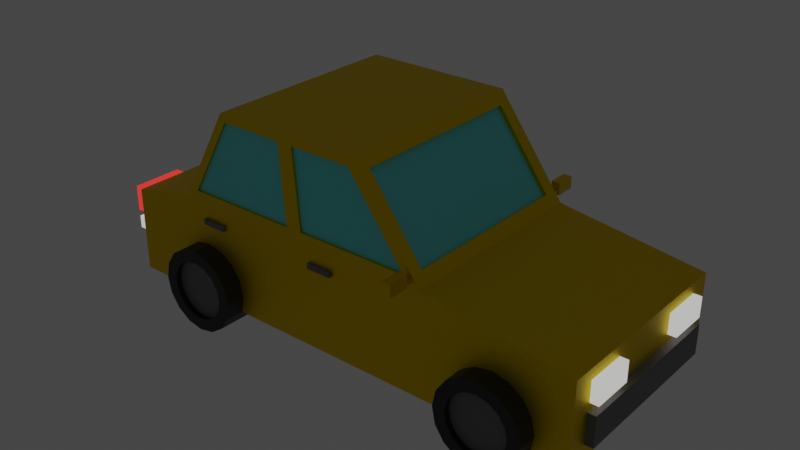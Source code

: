 # Source: car.blend  (saved by Blender 3.3.6; exported with 4.5.12 LTS)
import bpy
from mathutils import Matrix  # noqa: F401  (used for matrix-valued properties, if any)

bpy.ops.wm.read_factory_settings(use_empty=True)
scene = bpy.context.scene
scene.name = 'Scene'

# ---- collections
col_collection = bpy.data.collections.new('Collection'); scene.collection.children.link(col_collection)

# ---- materials (node trees are filled in below, after node groups)
mat_red_paint = bpy.data.materials.new('Red Paint')
mat_red_paint.alpha_threshold = 0.0
mat_red_paint.use_transparent_shadow = False
mat_red_paint.roughness = 0.5
mat_red_paint.line_color = (0.0, 0.0, 0.0, 1.0)
mat_front_lights = bpy.data.materials.new('Front Lights')
mat_front_lights.use_transparent_shadow = False
mat_red_lights = bpy.data.materials.new('Red Lights')
mat_red_lights.use_transparent_shadow = False
mat_windows = bpy.data.materials.new('Windows')
mat_windows.use_transparent_shadow = False
mat_metal = bpy.data.materials.new('Metal')
mat_metal.use_transparent_shadow = False
mat_wheel = bpy.data.materials.new('Wheel')
mat_wheel.use_transparent_shadow = False

# ---- material node trees
mat_red_paint.use_nodes = True; mat_red_paint.node_tree.nodes.clear()
_N = mat_red_paint.node_tree.nodes; _L = mat_red_paint.node_tree.links
n0 = _N.new('ShaderNodeOutputMaterial'); n0.name = 'Material Output'; n0.location = (300, 300)
n1 = _N.new('ShaderNodeBsdfPrincipled'); n1.name = 'Principled BSDF'; n1.location = (10, 300)
n1.distribution = 'GGX'
n1.subsurface_method = 'RANDOM_WALK_SKIN'
n1.inputs[1].default_value = 1.0
n1.inputs[3].default_value = 1.45
n1.inputs[20].default_value = 1.0
n1.inputs[27].default_value = (0.0, 0.0, 0.0, 1.0)
n1.inputs[28].default_value = 1.0
n2 = _N.new('ShaderNodeValToRGB'); n2.name = 'ColorRamp'; n2.location = (-358, 154)
while len(n2.color_ramp.elements) > 1: n2.color_ramp.elements.remove(n2.color_ramp.elements[-1])
n2.color_ramp.elements[0].position = 0.0; n2.color_ramp.elements[0].color = (1.0, 0.7038, 0.0, 1.0)
_e = n2.color_ramp.elements.new(1.0); _e.color = (1.0, 0.671, 0.0, 1.0)
n3 = _N.new('ShaderNodeLayerWeight'); n3.name = 'Layer Weight'; n3.location = (-639, 81)
n4 = _N.new('ShaderNodeValToRGB'); n4.name = 'ColorRamp.001'; n4.location = (-392, -130)
while len(n4.color_ramp.elements) > 1: n4.color_ramp.elements.remove(n4.color_ramp.elements[-1])
n4.color_ramp.elements[0].position = 0.0; n4.color_ramp.elements[0].color = (0.1367, 0.1367, 0.1367, 1.0)
_e = n4.color_ramp.elements.new(1.0); _e.color = (1.0, 1.0, 1.0, 1.0)
_L.new(n1.outputs[0], n0.inputs[0])
_L.new(n2.outputs[0], n1.inputs[0])
_L.new(n3.outputs[1], n2.inputs[0])
_L.new(n4.outputs[0], n1.inputs[2])
n0.is_active_output = True
mat_front_lights.use_nodes = True; mat_front_lights.node_tree.nodes.clear()
_N = mat_front_lights.node_tree.nodes; _L = mat_front_lights.node_tree.links
n0 = _N.new('ShaderNodeBsdfPrincipled'); n0.name = 'Principled BSDF'; n0.location = (10, 300)
n0.distribution = 'GGX'
n0.subsurface_method = 'RANDOM_WALK_SKIN'
n0.inputs[0].default_value = (0.9949, 1.0, 0.8297, 1.0)
n0.inputs[3].default_value = 1.45
n0.inputs[27].default_value = (0.5161, 0.5161, 0.5161, 1.0)
n0.inputs[28].default_value = 1.1
n1 = _N.new('ShaderNodeOutputMaterial'); n1.name = 'Material Output'; n1.location = (300, 300)
_L.new(n0.outputs[0], n1.inputs[0])
n1.is_active_output = True
mat_red_lights.use_nodes = True; mat_red_lights.node_tree.nodes.clear()
_N = mat_red_lights.node_tree.nodes; _L = mat_red_lights.node_tree.links
n0 = _N.new('ShaderNodeBsdfPrincipled'); n0.name = 'Principled BSDF'; n0.location = (10, 300)
n0.distribution = 'GGX'
n0.subsurface_method = 'RANDOM_WALK_SKIN'
n0.inputs[0].default_value = (0.8, 0.005787, 0.0, 1.0)
n0.inputs[3].default_value = 1.45
n0.inputs[27].default_value = (0.5306, 0.01803, 0.01458, 1.0)
n0.inputs[28].default_value = 2.0
n1 = _N.new('ShaderNodeOutputMaterial'); n1.name = 'Material Output'; n1.location = (300, 300)
_L.new(n0.outputs[0], n1.inputs[0])
n1.is_active_output = True
mat_windows.use_nodes = True; mat_windows.node_tree.nodes.clear()
_N = mat_windows.node_tree.nodes; _L = mat_windows.node_tree.links
n0 = _N.new('ShaderNodeBsdfPrincipled'); n0.name = 'Principled BSDF'; n0.location = (10, 300)
n0.distribution = 'GGX'
n0.subsurface_method = 'RANDOM_WALK_SKIN'
n0.inputs[0].default_value = (0.1522, 0.7908, 0.8, 1.0)
n0.inputs[3].default_value = 1.45
n0.inputs[27].default_value = (0.0, 0.0, 0.0, 1.0)
n0.inputs[28].default_value = 1.0
n1 = _N.new('ShaderNodeOutputMaterial'); n1.name = 'Material Output'; n1.location = (300, 300)
_L.new(n0.outputs[0], n1.inputs[0])
n1.is_active_output = True
mat_metal.use_nodes = True; mat_metal.node_tree.nodes.clear()
_N = mat_metal.node_tree.nodes; _L = mat_metal.node_tree.links
n0 = _N.new('ShaderNodeBsdfPrincipled'); n0.name = 'Principled BSDF'; n0.location = (10, 300)
n0.distribution = 'GGX'
n0.subsurface_method = 'RANDOM_WALK_SKIN'
n0.inputs[0].default_value = (0.1573, 0.1573, 0.1573, 1.0)
n0.inputs[3].default_value = 1.45
n0.inputs[27].default_value = (0.0, 0.0, 0.0, 1.0)
n0.inputs[28].default_value = 1.0
n1 = _N.new('ShaderNodeOutputMaterial'); n1.name = 'Material Output'; n1.location = (300, 300)
_L.new(n0.outputs[0], n1.inputs[0])
n1.is_active_output = True
mat_wheel.use_nodes = True; mat_wheel.node_tree.nodes.clear()
_N = mat_wheel.node_tree.nodes; _L = mat_wheel.node_tree.links
n0 = _N.new('ShaderNodeBsdfPrincipled'); n0.name = 'Principled BSDF'; n0.location = (10, 300)
n0.distribution = 'GGX'
n0.subsurface_method = 'RANDOM_WALK_SKIN'
n0.inputs[0].default_value = (0.01204, 0.01204, 0.01204, 1.0)
n0.inputs[3].default_value = 1.45
n0.inputs[27].default_value = (0.0, 0.0, 0.0, 1.0)
n0.inputs[28].default_value = 1.0
n1 = _N.new('ShaderNodeOutputMaterial'); n1.name = 'Material Output'; n1.location = (300, 300)
_L.new(n0.outputs[0], n1.inputs[0])
n1.is_active_output = True

# ---- world
world_world = bpy.data.worlds.new('World'); scene.world = world_world
world_world.use_nodes = True; world_world.node_tree.nodes.clear()
_N = world_world.node_tree.nodes; _L = world_world.node_tree.links
n0 = _N.new('ShaderNodeOutputWorld'); n0.name = 'World Output'; n0.location = (300, 300)
n1 = _N.new('ShaderNodeBackground'); n1.name = 'Background'; n1.location = (10, 300)
n1.inputs[0].default_value = (0.05088, 0.05088, 0.05088, 1.0)
_L.new(n1.outputs[0], n0.inputs[0])
n0.is_active_output = True
world_world.color = (0.05088, 0.05088, 0.05088)
world_world.use_sun_shadow = False
world_world.sun_shadow_jitter_overblur = 0.0

# ---- meshes
me_cube = bpy.data.meshes.new('Cube')
me_cube.from_pydata([(1.675, 1.0, 0.0), (1.519, -1.0, 1.079), (1.675, -1.0, 0.0), (-0.9435, 0.8859, 1.099), (-1.0, 1.0, 0.0), (-0.9435, -0.8859, 1.099), (-1.0, -1.0, 0.0), (3.098, 1.0, 0.8051), (3.098, 1.0, 0.0), (3.098, -1.0, 0.8051), (3.098, -1.0, 0.0), (0.9602, -1.0, 1.836), (-0.535, -0.8859, 1.816), (0.956, 1.0, 1.828), (-0.535, 0.8859, 1.816), (-1.701, 1.0, 0.0), (-1.701, -1.0, 0.0), (-1.701, -1.0, 0.8389), (-1.701, 1.0, 0.8389), (1.502, 1.0, 1.087), (1.6, 0.8733, 1.102), (1.6, -0.8733, 1.102), (1.075, 0.8733, 1.813), (0.2408, 1.0, 1.089), (0.179, 1.0, 1.826), (1.075, -0.8733, 1.813), (1.571, 0.8733, 1.081), (1.571, -0.8733, 1.081), (1.047, -0.8733, 1.792), (1.047, 0.8733, 1.792), (3.098, 0.3984, 0.5), (3.098, 0.3984, 0.7), (3.098, 0.7984, 0.5), (3.098, 0.7984, 0.7), (3.178, 0.3984, 0.5), (3.178, 0.3984, 0.7), (3.178, 0.7984, 0.5), (3.178, 0.7984, 0.7), (3.098, -0.7896, 0.5), (3.098, -0.7896, 0.7), (3.098, -0.3896, 0.5), (3.098, -0.3896, 0.7), (3.178, -0.7896, 0.5), (3.178, -0.7896, 0.7), (3.178, -0.3896, 0.5), (3.178, -0.3896, 0.7), (-0.8673, -1.0, 1.077), (-0.847, 1.0, 1.089), (-0.4336, -1.0, 1.838), (-0.4268, 1.0, 1.826), (-0.9108, -0.8859, 1.08), (-0.9108, 0.8859, 1.08), (-0.5022, -0.8859, 1.797), (-0.5022, 0.8859, 1.797), (0.3466, -1.0, 1.836), (0.4101, -1.0, 1.079), (1.675, -1.0, 1.0), (1.0, -1.0, 1.915), (0.1899, -1.0, 1.838), (0.2537, -1.0, 1.077), (0.3375, -1.0, 1.0), (-1.0, -1.0, 1.0), (0.2608, -1.0, 1.915), (-0.4784, -1.0, 1.915), (1.519, -0.9759, 1.079), (0.9602, -0.9759, 1.836), (0.3466, -0.9759, 1.836), (0.4101, -0.9759, 1.079), (0.2537, -0.9759, 1.077), (-0.8673, -0.9759, 1.077), (0.1899, -0.9759, 1.838), (-0.4336, -0.9759, 1.838), (-1.0, 1.0, 1.0), (-0.4784, 1.0, 1.915), (0.4177, 1.0, 1.087), (0.3556, 1.0, 1.828), (0.2608, 1.0, 1.915), (1.0, 1.0, 1.915), (0.3375, 1.0, 1.0), (1.675, 1.0, 1.0), (-0.847, 0.9768, 1.089), (-0.4268, 0.9768, 1.826), (0.2408, 0.9768, 1.089), (0.179, 0.9768, 1.826), (0.3556, 0.9768, 1.828), (0.956, 0.9768, 1.828), (0.4177, 0.9768, 1.087), (1.502, 0.9768, 1.087), (1.533, 1.076, 1.035), (1.533, 1.076, 1.073), (1.521, 1.259, 1.04), (1.521, 1.259, 1.126), (1.593, 1.076, 1.035), (1.593, 1.076, 1.073), (1.605, 1.276, 1.023), (1.605, 1.276, 1.143), (1.521, 1.094, 1.04), (1.521, 1.094, 1.126), (1.605, 1.076, 1.143), (1.605, 1.076, 1.023), (1.521, 1.276, 1.023), (1.521, 1.076, 1.023), (1.521, 1.076, 1.143), (1.521, 1.276, 1.143), (1.533, 1.259, 1.04), (1.533, 1.094, 1.04), (1.533, 1.094, 1.126), (1.533, 1.259, 1.126), (1.533, 1.006, 1.035), (1.533, 1.006, 1.073), (1.593, 1.006, 1.073), (1.593, 1.006, 1.035), (1.533, -1.064, 1.035), (1.533, -1.064, 1.073), (1.521, -1.247, 1.04), (1.521, -1.247, 1.126), (1.593, -1.064, 1.035), (1.593, -1.064, 1.073), (1.605, -1.264, 1.023), (1.605, -1.264, 1.143), (1.521, -1.081, 1.04), (1.521, -1.081, 1.126), (1.605, -1.064, 1.143), (1.605, -1.064, 1.023), (1.521, -1.264, 1.023), (1.521, -1.064, 1.023), (1.521, -1.064, 1.143), (1.521, -1.264, 1.143), (1.533, -1.247, 1.04), (1.533, -1.081, 1.04), (1.533, -1.081, 1.126), (1.533, -1.247, 1.126), (1.533, -0.9935, 1.035), (1.533, -0.9935, 1.073), (1.593, -0.9935, 1.073), (1.593, -0.9935, 1.035), (-0.7695, 1.178, 0.453), (-0.7695, 0.7671, 0.5711), (-0.6574, 1.178, 0.4307), (-0.6122, 0.7671, 0.5398), (-0.5624, 1.178, 0.3672), (-0.4789, 0.7671, 0.4507), (-0.4989, 1.178, 0.2721), (-0.3898, 0.7671, 0.3173), (-0.4766, 1.178, 0.16), (-0.3585, 0.7671, 0.16), (-0.4989, 1.178, 0.04795), (-0.3898, 0.7671, 0.002748), (-0.5624, 1.178, -0.04707), (-0.4789, 0.7671, -0.1306), (-0.6574, 1.178, -0.1106), (-0.6122, 0.7671, -0.2197), (-0.7695, 1.178, -0.1329), (-0.7695, 0.7671, -0.251), (-0.8816, 1.178, -0.1106), (-0.9268, 0.7671, -0.2197), (-0.9766, 1.178, -0.04707), (-1.06, 0.7671, -0.1306), (-1.04, 1.178, 0.04795), (-1.149, 0.7671, 0.002748), (-1.062, 1.178, 0.16), (-1.181, 0.7671, 0.16), (-1.04, 1.178, 0.2721), (-1.149, 0.7671, 0.3173), (-0.9766, 1.178, 0.3672), (-1.06, 0.7671, 0.4507), (-0.8816, 1.178, 0.4307), (-0.9268, 0.7671, 0.5398), (-0.7695, 1.178, 0.5711), (-0.6122, 1.178, 0.5398), (-0.4789, 1.178, 0.4507), (-0.3898, 1.178, 0.3173), (-0.3585, 1.178, 0.16), (-0.3898, 1.178, 0.002748), (-0.4789, 1.178, -0.1306), (-0.6122, 1.178, -0.2197), (-0.7695, 1.178, -0.251), (-0.9268, 1.178, -0.2197), (-1.06, 1.178, -0.1306), (-1.149, 1.178, 0.002748), (-1.181, 1.178, 0.16), (-1.149, 1.178, 0.3173), (-1.06, 1.178, 0.4507), (-0.9268, 1.178, 0.5398), (-0.7695, 1.121, 0.453), (-0.6574, 1.121, 0.4307), (-0.5624, 1.121, 0.3672), (-0.4989, 1.121, 0.2721), (-0.4766, 1.121, 0.16), (-0.4989, 1.121, 0.04795), (-0.5624, 1.121, -0.04707), (-0.6574, 1.121, -0.1106), (-0.7695, 1.121, -0.1329), (-0.8816, 1.121, -0.1106), (-0.9766, 1.121, -0.04707), (-1.04, 1.121, 0.04795), (-1.062, 1.121, 0.16), (-1.04, 1.121, 0.2721), (-0.9766, 1.121, 0.3672), (-0.8816, 1.121, 0.4307), (2.371, 1.178, 0.453), (2.371, 0.7671, 0.5711), (2.483, 1.178, 0.4307), (2.528, 0.7671, 0.5398), (2.578, 1.178, 0.3672), (2.661, 0.7671, 0.4507), (2.641, 1.178, 0.2721), (2.751, 0.7671, 0.3173), (2.664, 1.178, 0.16), (2.782, 0.7671, 0.16), (2.641, 1.178, 0.04795), (2.751, 0.7671, 0.002748), (2.578, 1.178, -0.04707), (2.661, 0.7671, -0.1306), (2.483, 1.178, -0.1106), (2.528, 0.7671, -0.2197), (2.371, 1.178, -0.1329), (2.371, 0.7671, -0.251), (2.259, 1.178, -0.1106), (2.214, 0.7671, -0.2197), (2.164, 1.178, -0.04707), (2.08, 0.7671, -0.1306), (2.1, 1.178, 0.04795), (1.991, 0.7671, 0.002748), (2.078, 1.178, 0.16), (1.96, 0.7671, 0.16), (2.1, 1.178, 0.2721), (1.991, 0.7671, 0.3173), (2.164, 1.178, 0.3672), (2.08, 0.7671, 0.4507), (2.259, 1.178, 0.4307), (2.214, 0.7671, 0.5398), (2.371, 1.178, 0.5711), (2.528, 1.178, 0.5398), (2.661, 1.178, 0.4507), (2.751, 1.178, 0.3173), (2.782, 1.178, 0.16), (2.751, 1.178, 0.002748), (2.661, 1.178, -0.1306), (2.528, 1.178, -0.2197), (2.371, 1.178, -0.251), (2.214, 1.178, -0.2197), (2.08, 1.178, -0.1306), (1.991, 1.178, 0.002748), (1.96, 1.178, 0.16), (1.991, 1.178, 0.3173), (2.08, 1.178, 0.4507), (2.214, 1.178, 0.5398), (2.371, 1.121, 0.453), (2.483, 1.121, 0.4307), (2.578, 1.121, 0.3672), (2.641, 1.121, 0.2721), (2.664, 1.121, 0.16), (2.641, 1.121, 0.04795), (2.578, 1.121, -0.04707), (2.483, 1.121, -0.1106), (2.371, 1.121, -0.1329), (2.259, 1.121, -0.1106), (2.164, 1.121, -0.04707), (2.1, 1.121, 0.04795), (2.078, 1.121, 0.16), (2.1, 1.121, 0.2721), (2.164, 1.121, 0.3672), (2.259, 1.121, 0.4307), (2.371, -1.187, 0.453), (2.371, -0.7759, 0.5711), (2.259, -1.187, 0.4307), (2.214, -0.7759, 0.5398), (2.164, -1.187, 0.3672), (2.08, -0.7759, 0.4507), (2.1, -1.187, 0.2721), (1.991, -0.7759, 0.3173), (2.078, -1.187, 0.16), (1.96, -0.7759, 0.16), (2.1, -1.187, 0.04795), (1.991, -0.7759, 0.002748), (2.164, -1.187, -0.04707), (2.08, -0.7759, -0.1306), (2.259, -1.187, -0.1106), (2.214, -0.7759, -0.2197), (2.371, -1.187, -0.1329), (2.371, -0.7759, -0.251), (2.483, -1.187, -0.1106), (2.528, -0.7759, -0.2197), (2.578, -1.187, -0.04707), (2.661, -0.7759, -0.1306), (2.641, -1.187, 0.04795), (2.751, -0.7759, 0.002748), (2.664, -1.187, 0.16), (2.782, -0.7759, 0.16), (2.641, -1.187, 0.2721), (2.751, -0.7759, 0.3173), (2.578, -1.187, 0.3672), (2.661, -0.7759, 0.4507), (2.483, -1.187, 0.4307), (2.528, -0.7759, 0.5398), (2.371, -1.187, 0.5711), (2.214, -1.187, 0.5398), (2.08, -1.187, 0.4507), (1.991, -1.187, 0.3173), (1.96, -1.187, 0.16), (1.991, -1.187, 0.002748), (2.08, -1.187, -0.1306), (2.214, -1.187, -0.2197), (2.371, -1.187, -0.251), (2.528, -1.187, -0.2197), (2.661, -1.187, -0.1306), (2.751, -1.187, 0.002748), (2.782, -1.187, 0.16), (2.751, -1.187, 0.3173), (2.661, -1.187, 0.4507), (2.528, -1.187, 0.5398), (2.371, -1.129, 0.453), (2.259, -1.129, 0.4307), (2.164, -1.129, 0.3672), (2.1, -1.129, 0.2721), (2.078, -1.129, 0.16), (2.1, -1.129, 0.04795), (2.164, -1.129, -0.04707), (2.259, -1.129, -0.1106), (2.371, -1.129, -0.1329), (2.483, -1.129, -0.1106), (2.578, -1.129, -0.04707), (2.641, -1.129, 0.04795), (2.664, -1.129, 0.16), (2.641, -1.129, 0.2721), (2.578, -1.129, 0.3672), (2.483, -1.129, 0.4307), (-0.7695, -1.187, 0.453), (-0.7695, -0.7759, 0.5711), (-0.8816, -1.187, 0.4307), (-0.9268, -0.7759, 0.5398), (-0.9766, -1.187, 0.3672), (-1.06, -0.7759, 0.4507), (-1.04, -1.187, 0.2721), (-1.149, -0.7759, 0.3173), (-1.062, -1.187, 0.16), (-1.181, -0.7759, 0.16), (-1.04, -1.187, 0.04795), (-1.149, -0.7759, 0.002748), (-0.9766, -1.187, -0.04707), (-1.06, -0.7759, -0.1306), (-0.8816, -1.187, -0.1106), (-0.9268, -0.7759, -0.2197), (-0.7695, -1.187, -0.1329), (-0.7695, -0.7759, -0.251), (-0.6574, -1.187, -0.1106), (-0.6122, -0.7759, -0.2197), (-0.5624, -1.187, -0.04707), (-0.4789, -0.7759, -0.1306), (-0.4989, -1.187, 0.04795), (-0.3898, -0.7759, 0.002748), (-0.4766, -1.187, 0.16), (-0.3585, -0.7759, 0.16), (-0.4989, -1.187, 0.2721), (-0.3898, -0.7759, 0.3173), (-0.5624, -1.187, 0.3672), (-0.4789, -0.7759, 0.4507), (-0.6574, -1.187, 0.4307), (-0.6122, -0.7759, 0.5398), (-0.7695, -1.187, 0.5711), (-0.9268, -1.187, 0.5398), (-1.06, -1.187, 0.4507), (-1.149, -1.187, 0.3173), (-1.181, -1.187, 0.16), (-1.149, -1.187, 0.002748), (-1.06, -1.187, -0.1306), (-0.9268, -1.187, -0.2197), (-0.7695, -1.187, -0.251), (-0.6122, -1.187, -0.2197), (-0.4789, -1.187, -0.1306), (-0.3898, -1.187, 0.002748), (-0.3585, -1.187, 0.16), (-0.3898, -1.187, 0.3173), (-0.4789, -1.187, 0.4507), (-0.6122, -1.187, 0.5398), (-0.7695, -1.129, 0.453), (-0.8816, -1.129, 0.4307), (-0.9766, -1.129, 0.3672), (-1.04, -1.129, 0.2721), (-1.062, -1.129, 0.16), (-1.04, -1.129, 0.04795), (-0.9766, -1.129, -0.04707), (-0.8816, -1.129, -0.1106), (-0.7695, -1.129, -0.1329), (-0.6574, -1.129, -0.1106), (-0.5624, -1.129, -0.04707), (-0.4989, -1.129, 0.04795), (-0.4766, -1.129, 0.16), (-0.4989, -1.129, 0.2721), (-0.5624, -1.129, 0.3672), (-0.6574, -1.129, 0.4307), (-1.79, 0.492, 0.5896), (-1.79, 0.492, 0.8371), (-1.79, 0.9871, 0.5896), (-1.79, 0.9871, 0.8371), (-1.691, 0.492, 0.5896), (-1.691, 0.492, 0.8371), (-1.691, 0.9871, 0.5896), (-1.691, 0.9871, 0.8371), (-1.79, -0.9783, 0.5896), (-1.79, -0.9783, 0.8371), (-1.79, -0.4832, 0.5896), (-1.79, -0.4832, 0.8371), (-1.691, -0.9783, 0.5896), (-1.691, -0.9783, 0.8371), (-1.691, -0.4832, 0.5896), (-1.691, -0.4832, 0.8371), (-1.79, 0.492, 0.3999), (-1.79, 0.492, 0.5237), (-1.79, 0.9871, 0.3999), (-1.79, 0.9871, 0.5237), (-1.691, 0.492, 0.3999), (-1.691, 0.492, 0.5237), (-1.691, 0.9871, 0.3999), (-1.691, 0.9871, 0.5237), (-1.79, -0.9783, 0.3999), (-1.79, -0.9783, 0.5237), (-1.79, -0.4832, 0.3999), (-1.79, -0.4832, 0.5237), (-1.691, -0.9783, 0.3999), (-1.691, -0.9783, 0.5237), (-1.691, -0.4832, 0.3999), (-1.691, -0.4832, 0.5237), (-1.889, -0.6671, 0.1443), (-1.689, -0.6417, 0.1443), (-1.889, -0.7044, 0.07972), (-1.689, -0.6917, 0.05768), (-1.889, -0.7789, 0.07972), (-1.689, -0.7917, 0.05768), (-1.889, -0.8162, 0.1443), (-1.689, -0.8417, 0.1443), (-1.889, -0.7789, 0.2088), (-1.689, -0.7917, 0.2309), (-1.889, -0.7044, 0.2088), (-1.689, -0.6917, 0.2309), (-1.889, -0.6417, 0.1443), (-1.889, -0.6917, 0.05768), (-1.889, -0.7917, 0.05768), (-1.889, -0.8417, 0.1443), (-1.889, -0.7917, 0.2309), (-1.889, -0.6917, 0.2309), (-1.736, -0.6671, 0.1443), (-1.736, -0.7044, 0.07972), (-1.736, -0.7789, 0.07972), (-1.736, -0.8162, 0.1443), (-1.736, -0.7789, 0.2088), (-1.736, -0.7044, 0.2088), (3.098, -0.8116, 0.1333), (3.098, -0.8116, 0.4249), (3.098, 0.8203, 0.1333), (3.098, 0.8203, 0.4249), (3.178, -0.8116, 0.1333), (3.178, -0.8116, 0.4249), (3.178, 0.8203, 0.1333), (3.178, 0.8203, 0.4249), (0.7516, -1.031, 0.7834), (0.7516, -1.031, 0.837), (0.5014, -1.031, 0.7834), (0.5014, -1.031, 0.837), (0.7516, -0.9923, 0.7834), (0.7516, -0.9923, 0.837), (0.5014, -0.9923, 0.7834), (0.5014, -0.9923, 0.837), (-0.524, -1.031, 0.7834), (-0.524, -1.031, 0.837), (-0.7743, -1.031, 0.7834), (-0.7743, -1.031, 0.837), (-0.524, -0.9923, 0.7834), (-0.524, -0.9923, 0.837), (-0.7743, -0.9923, 0.7834), (-0.7743, -0.9923, 0.837), (0.7516, 0.9921, 0.7834), (0.7516, 0.9921, 0.837), (0.5014, 0.9921, 0.7834), (0.5014, 0.9921, 0.837), (0.7516, 1.031, 0.7834), (0.7516, 1.031, 0.837), (0.5014, 1.031, 0.7834), (0.5014, 1.031, 0.837), (-0.524, 0.9921, 0.7834), (-0.524, 0.9921, 0.837), (-0.7743, 0.9921, 0.7834), (-0.7743, 0.9921, 0.837), (-0.524, 1.031, 0.7834), (-0.524, 1.031, 0.837), (-0.7743, 1.031, 0.7834), (-0.7743, 1.031, 0.837)], [], [(23, 47, 80, 82), (2, 56, 60, 61, 6), (4, 6, 16, 15), (4, 0, 2, 6), (56, 2, 10, 9), (4, 72, 78, 79, 0), (8, 7, 9, 10), (0, 79, 7, 8), (2, 0, 8, 10), (79, 56, 9, 7), (77, 76, 73, 63, 62, 57), (59, 58, 70, 68), (3, 5, 50, 51), (16, 17, 18, 15), (61, 72, 18, 17), (72, 4, 15, 18), (6, 61, 17, 16), (75, 13, 85, 84), (20, 21, 56, 79), (77, 57, 25, 22), (22, 20, 79, 77), (21, 25, 57, 56), (22, 25, 28, 29), (27, 26, 29, 28), (21, 20, 26, 27), (25, 21, 27, 28), (20, 22, 29, 26), (30, 31, 33, 32), (32, 33, 37, 36), (36, 37, 35, 34), (34, 35, 31, 30), (32, 36, 34, 30), (37, 33, 31, 35), (38, 39, 41, 40), (40, 41, 45, 44), (44, 45, 43, 42), (42, 43, 39, 38), (40, 44, 42, 38), (45, 41, 39, 43), (5, 3, 72, 61), (14, 12, 63, 73), (3, 14, 73, 72), (12, 5, 61, 63), (51, 50, 52, 53), (5, 12, 52, 50), (12, 14, 53, 52), (14, 3, 51, 53), (55, 1, 64, 67), (11, 1, 56, 57), (54, 11, 57, 62), (1, 55, 60, 56), (55, 54, 62, 60), (59, 46, 61, 60), (48, 58, 62, 63), (46, 48, 63, 61), (58, 59, 60, 62), (67, 64, 65, 66), (69, 68, 70, 71), (1, 11, 65, 64), (58, 48, 71, 70), (54, 55, 67, 66), (11, 54, 66, 65), (48, 46, 69, 71), (46, 59, 68, 69), (49, 47, 72, 73), (23, 24, 76, 78), (47, 23, 78, 72), (24, 49, 73, 76), (13, 75, 76, 77), (75, 74, 78, 76), (74, 19, 79, 78), (19, 13, 77, 79), (82, 80, 81, 83), (87, 86, 84, 85), (13, 19, 87, 85), (47, 49, 81, 80), (74, 75, 84, 86), (49, 24, 83, 81), (24, 23, 82, 83), (19, 74, 86, 87), (96, 97, 106, 105), (100, 103, 95, 94), (94, 95, 98, 99), (93, 89, 109, 110), (100, 94, 99, 101), (95, 103, 102, 98), (88, 89, 102, 101), (93, 92, 99, 98), (92, 88, 101, 99), (89, 93, 98, 102), (96, 90, 100, 101), (97, 96, 101, 102), (91, 97, 102, 103), (90, 91, 103, 100), (105, 106, 107, 104), (97, 91, 107, 106), (90, 96, 105, 104), (91, 90, 104, 107), (111, 110, 109, 108), (92, 93, 110, 111), (88, 92, 111, 108), (89, 88, 108, 109), (120, 129, 130, 121), (124, 118, 119, 127), (118, 123, 122, 119), (117, 134, 133, 113), (124, 125, 123, 118), (119, 122, 126, 127), (112, 125, 126, 113), (117, 122, 123, 116), (116, 123, 125, 112), (113, 126, 122, 117), (120, 125, 124, 114), (121, 126, 125, 120), (115, 127, 126, 121), (114, 124, 127, 115), (129, 128, 131, 130), (121, 130, 131, 115), (114, 128, 129, 120), (115, 131, 128, 114), (135, 132, 133, 134), (116, 135, 134, 117), (112, 132, 135, 116), (113, 133, 132, 112), (168, 137, 139, 169), (169, 139, 141, 170), (170, 141, 143, 171), (171, 143, 145, 172), (172, 145, 147, 173), (173, 147, 149, 174), (174, 149, 151, 175), (175, 151, 153, 176), (176, 153, 155, 177), (177, 155, 157, 178), (178, 157, 159, 179), (179, 159, 161, 180), (180, 161, 163, 181), (181, 163, 165, 182), (139, 137, 167, 165, 163, 161, 159, 157, 155, 153, 151, 149, 147, 145, 143, 141), (182, 165, 167, 183), (183, 167, 137, 168), (142, 144, 188, 187), (138, 136, 168, 169), (140, 138, 169, 170), (142, 140, 170, 171), (144, 142, 171, 172), (146, 144, 172, 173), (148, 146, 173, 174), (150, 148, 174, 175), (152, 150, 175, 176), (154, 152, 176, 177), (156, 154, 177, 178), (158, 156, 178, 179), (160, 158, 179, 180), (162, 160, 180, 181), (164, 162, 181, 182), (166, 164, 182, 183), (136, 166, 183, 168), (184, 185, 186, 187, 188, 189, 190, 191, 192, 193, 194, 195, 196, 197, 198, 199), (158, 160, 196, 195), (144, 146, 189, 188), (160, 162, 197, 196), (146, 148, 190, 189), (162, 164, 198, 197), (148, 150, 191, 190), (164, 166, 199, 198), (150, 152, 192, 191), (136, 138, 185, 184), (166, 136, 184, 199), (152, 154, 193, 192), (138, 140, 186, 185), (154, 156, 194, 193), (140, 142, 187, 186), (156, 158, 195, 194), (232, 201, 203, 233), (233, 203, 205, 234), (234, 205, 207, 235), (235, 207, 209, 236), (236, 209, 211, 237), (237, 211, 213, 238), (238, 213, 215, 239), (239, 215, 217, 240), (240, 217, 219, 241), (241, 219, 221, 242), (242, 221, 223, 243), (243, 223, 225, 244), (244, 225, 227, 245), (245, 227, 229, 246), (203, 201, 231, 229, 227, 225, 223, 221, 219, 217, 215, 213, 211, 209, 207, 205), (246, 229, 231, 247), (247, 231, 201, 232), (206, 208, 252, 251), (202, 200, 232, 233), (204, 202, 233, 234), (206, 204, 234, 235), (208, 206, 235, 236), (210, 208, 236, 237), (212, 210, 237, 238), (214, 212, 238, 239), (216, 214, 239, 240), (218, 216, 240, 241), (220, 218, 241, 242), (222, 220, 242, 243), (224, 222, 243, 244), (226, 224, 244, 245), (228, 226, 245, 246), (230, 228, 246, 247), (200, 230, 247, 232), (248, 249, 250, 251, 252, 253, 254, 255, 256, 257, 258, 259, 260, 261, 262, 263), (222, 224, 260, 259), (208, 210, 253, 252), (224, 226, 261, 260), (210, 212, 254, 253), (226, 228, 262, 261), (212, 214, 255, 254), (228, 230, 263, 262), (214, 216, 256, 255), (200, 202, 249, 248), (230, 200, 248, 263), (216, 218, 257, 256), (202, 204, 250, 249), (218, 220, 258, 257), (204, 206, 251, 250), (220, 222, 259, 258), (296, 265, 267, 297), (297, 267, 269, 298), (298, 269, 271, 299), (299, 271, 273, 300), (300, 273, 275, 301), (301, 275, 277, 302), (302, 277, 279, 303), (303, 279, 281, 304), (304, 281, 283, 305), (305, 283, 285, 306), (306, 285, 287, 307), (307, 287, 289, 308), (308, 289, 291, 309), (309, 291, 293, 310), (267, 265, 295, 293, 291, 289, 287, 285, 283, 281, 279, 277, 275, 273, 271, 269), (310, 293, 295, 311), (311, 295, 265, 296), (270, 272, 316, 315), (266, 264, 296, 297), (268, 266, 297, 298), (270, 268, 298, 299), (272, 270, 299, 300), (274, 272, 300, 301), (276, 274, 301, 302), (278, 276, 302, 303), (280, 278, 303, 304), (282, 280, 304, 305), (284, 282, 305, 306), (286, 284, 306, 307), (288, 286, 307, 308), (290, 288, 308, 309), (292, 290, 309, 310), (294, 292, 310, 311), (264, 294, 311, 296), (312, 313, 314, 315, 316, 317, 318, 319, 320, 321, 322, 323, 324, 325, 326, 327), (286, 288, 324, 323), (272, 274, 317, 316), (288, 290, 325, 324), (274, 276, 318, 317), (290, 292, 326, 325), (276, 278, 319, 318), (292, 294, 327, 326), (278, 280, 320, 319), (264, 266, 313, 312), (294, 264, 312, 327), (280, 282, 321, 320), (266, 268, 314, 313), (282, 284, 322, 321), (268, 270, 315, 314), (284, 286, 323, 322), (360, 329, 331, 361), (361, 331, 333, 362), (362, 333, 335, 363), (363, 335, 337, 364), (364, 337, 339, 365), (365, 339, 341, 366), (366, 341, 343, 367), (367, 343, 345, 368), (368, 345, 347, 369), (369, 347, 349, 370), (370, 349, 351, 371), (371, 351, 353, 372), (372, 353, 355, 373), (373, 355, 357, 374), (331, 329, 359, 357, 355, 353, 351, 349, 347, 345, 343, 341, 339, 337, 335, 333), (374, 357, 359, 375), (375, 359, 329, 360), (334, 336, 380, 379), (330, 328, 360, 361), (332, 330, 361, 362), (334, 332, 362, 363), (336, 334, 363, 364), (338, 336, 364, 365), (340, 338, 365, 366), (342, 340, 366, 367), (344, 342, 367, 368), (346, 344, 368, 369), (348, 346, 369, 370), (350, 348, 370, 371), (352, 350, 371, 372), (354, 352, 372, 373), (356, 354, 373, 374), (358, 356, 374, 375), (328, 358, 375, 360), (376, 377, 378, 379, 380, 381, 382, 383, 384, 385, 386, 387, 388, 389, 390, 391), (350, 352, 388, 387), (336, 338, 381, 380), (352, 354, 389, 388), (338, 340, 382, 381), (354, 356, 390, 389), (340, 342, 383, 382), (356, 358, 391, 390), (342, 344, 384, 383), (328, 330, 377, 376), (358, 328, 376, 391), (344, 346, 385, 384), (330, 332, 378, 377), (346, 348, 386, 385), (332, 334, 379, 378), (348, 350, 387, 386), (392, 393, 395, 394), (394, 395, 399, 398), (398, 399, 397, 396), (396, 397, 393, 392), (394, 398, 396, 392), (399, 395, 393, 397), (400, 401, 403, 402), (402, 403, 407, 406), (406, 407, 405, 404), (404, 405, 401, 400), (402, 406, 404, 400), (407, 403, 401, 405), (408, 409, 411, 410), (410, 411, 415, 414), (414, 415, 413, 412), (412, 413, 409, 408), (410, 414, 412, 408), (415, 411, 409, 413), (416, 417, 419, 418), (418, 419, 423, 422), (422, 423, 421, 420), (420, 421, 417, 416), (418, 422, 420, 416), (423, 419, 417, 421), (436, 425, 427, 437), (437, 427, 429, 438), (438, 429, 431, 439), (439, 431, 433, 440), (427, 425, 435, 433, 431, 429), (440, 433, 435, 441), (441, 435, 425, 436), (424, 426, 443, 442), (426, 424, 436, 437), (428, 426, 437, 438), (430, 428, 438, 439), (432, 430, 439, 440), (434, 432, 440, 441), (424, 434, 441, 436), (442, 443, 444, 445, 446, 447), (434, 424, 442, 447), (430, 432, 446, 445), (426, 428, 444, 443), (432, 434, 447, 446), (428, 430, 445, 444), (448, 449, 451, 450), (450, 451, 455, 454), (454, 455, 453, 452), (452, 453, 449, 448), (450, 454, 452, 448), (455, 451, 449, 453), (456, 457, 459, 458), (458, 459, 463, 462), (462, 463, 461, 460), (460, 461, 457, 456), (458, 462, 460, 456), (463, 459, 457, 461), (464, 465, 467, 466), (466, 467, 471, 470), (470, 471, 469, 468), (468, 469, 465, 464), (466, 470, 468, 464), (471, 467, 465, 469), (472, 473, 475, 474), (474, 475, 479, 478), (478, 479, 477, 476), (476, 477, 473, 472), (474, 478, 476, 472), (479, 475, 473, 477), (480, 481, 483, 482), (482, 483, 487, 486), (486, 487, 485, 484), (484, 485, 481, 480), (482, 486, 484, 480), (487, 483, 481, 485)])
me_cube.polygons.foreach_set('material_index', [0, 0, 0, 0, 0, 0, 0, 0, 0, 0, 0, 0, 0, 0, 0, 0, 0, 0, 0, 0, 0, 0, 0, 3, 0, 0, 0, 1, 1, 1, 1, 1, 1, 1, 1, 1, 1, 1, 1, 0, 0, 0, 0, 3, 0, 0, 0, 0, 0, 0, 0, 0, 0, 0, 0, 0, 3, 3, 0, 0, 0, 0, 0, 0, 0, 0, 0, 0, 0, 0, 0, 0, 3, 3, 0, 0, 0, 0, 0, 0, 0, 0, 0, 0, 0, 0, 0, 0, 0, 0, 0, 0, 0, 0, 3, 0, 0, 0, 0, 0, 0, 0, 0, 0, 0, 0, 0, 0, 0, 0, 0, 0, 0, 0, 0, 0, 3, 0, 0, 0, 0, 0, 0, 0, 5, 5, 5, 5, 5, 5, 5, 5, 5, 5, 5, 5, 5, 5, 5, 5, 5, 5, 5, 5, 5, 5, 5, 5, 5, 5, 5, 5, 5, 5, 5, 5, 5, 5, 4, 5, 5, 5, 5, 5, 5, 5, 5, 5, 5, 5, 5, 5, 5, 5, 5, 5, 5, 5, 5, 5, 5, 5, 5, 5, 5, 5, 5, 5, 5, 5, 5, 5, 5, 5, 5, 5, 5, 5, 5, 5, 5, 5, 5, 5, 5, 5, 5, 5, 4, 5, 5, 5, 5, 5, 5, 5, 5, 5, 5, 5, 5, 5, 5, 5, 5, 5, 5, 5, 5, 5, 5, 5, 5, 5, 5, 5, 5, 5, 5, 5, 5, 5, 5, 5, 5, 5, 5, 5, 5, 5, 5, 5, 5, 5, 5, 5, 5, 5, 4, 5, 5, 5, 5, 5, 5, 5, 5, 5, 5, 5, 5, 5, 5, 5, 5, 5, 5, 5, 5, 5, 5, 5, 5, 5, 5, 5, 5, 5, 5, 5, 5, 5, 5, 5, 5, 5, 5, 5, 5, 5, 5, 5, 5, 5, 5, 5, 5, 5, 4, 5, 5, 5, 5, 5, 5, 5, 5, 5, 5, 5, 5, 5, 5, 5, 2, 2, 2, 2, 2, 2, 2, 2, 2, 2, 2, 2, 1, 1, 1, 1, 1, 1, 1, 1, 1, 1, 1, 1, 4, 4, 4, 4, 4, 4, 4, 4, 4, 4, 4, 4, 4, 4, 4, 4, 4, 4, 4, 4, 4, 4, 4, 4, 4, 4, 4, 4, 4, 4, 4, 4, 4, 4, 4, 4, 4, 4, 4, 4, 4, 4, 4, 4, 4, 4, 4, 4, 4, 4])
_uv = me_cube.uv_layers.new(name='UVMap')
_uv.uv.foreach_set('vector', [0.625, 0.3655, 0.625, 0.2602, 0.625, 0.2602, 0.625, 0.3655, 0.375, 0.75, 0.625, 0.75, 0.625, 0.875, 0.625, 1.0, 0.375, 1.0, 0.125, 0.5, 0.125, 0.75, 0.125, 0.75, 0.125, 0.5, 0.125, 0.5, 0.375, 0.5, 0.375, 0.75, 0.125, 0.75, 0.625, 0.75, 0.375, 0.75, 0.375, 0.75, 0.625, 0.75, 0.375, 0.25, 0.625, 0.25, 0.625, 0.375, 0.625, 0.5, 0.375, 0.5, 0.375, 0.5, 0.625, 0.5, 0.625, 0.75, 0.375, 0.75, 0.375, 0.5, 0.625, 0.5, 0.625, 0.5, 0.375, 0.5, 0.375, 0.75, 0.375, 0.5, 0.375, 0.5, 0.375, 0.75, 0.625, 0.5, 0.625, 0.75, 0.625, 0.75, 0.625, 0.5, 0.625, 0.5, 0.75, 0.5, 0.875, 0.5, 0.875, 0.75, 0.75, 0.75, 0.625, 0.75, 0.625, 0.8832, 0.625, 0.8865, 0.625, 0.8865, 0.625, 0.8832, 0.625, 0.2357, 0.625, 0.01427, 0.625, 0.01427, 0.625, 0.2357, 0.375, 0.0, 0.625, 0.0, 0.625, 0.25, 0.375, 0.25, 0.625, 0.0, 0.625, 0.25, 0.625, 0.25, 0.625, 0.0, 0.625, 0.25, 0.375, 0.25, 0.375, 0.25, 0.625, 0.25, 0.375, 1.0, 0.625, 1.0, 0.625, 1.0, 0.375, 1.0, 0.625, 0.3883, 0.625, 0.4854, 0.625, 0.4854, 0.625, 0.3883, 0.625, 0.5158, 0.625, 0.7342, 0.625, 0.75, 0.625, 0.5, 0.625, 0.5, 0.625, 0.75, 0.625, 0.7342, 0.625, 0.5158, 0.625, 0.5158, 0.625, 0.5158, 0.625, 0.5, 0.625, 0.5, 0.625, 0.7342, 0.625, 0.7342, 0.625, 0.75, 0.625, 0.75, 0.625, 0.5158, 0.625, 0.7342, 0.625, 0.7342, 0.625, 0.5158, 0.625, 0.7342, 0.625, 0.5158, 0.625, 0.5158, 0.625, 0.7342, 0.625, 0.7342, 0.625, 0.5158, 0.625, 0.5158, 0.625, 0.7342, 0.625, 0.7342, 0.625, 0.7342, 0.625, 0.7342, 0.625, 0.7342, 0.625, 0.5158, 0.625, 0.5158, 0.625, 0.5158, 0.625, 0.5158, 0.375, 0.0, 0.625, 0.0, 0.625, 0.25, 0.375, 0.25, 0.375, 0.25, 0.625, 0.25, 0.625, 0.5, 0.375, 0.5, 0.375, 0.5, 0.625, 0.5, 0.625, 0.75, 0.375, 0.75, 0.375, 0.75, 0.625, 0.75, 0.625, 1.0, 0.375, 1.0, 0.125, 0.5, 0.375, 0.5, 0.375, 0.75, 0.125, 0.75, 0.625, 0.5, 0.875, 0.5, 0.875, 0.75, 0.625, 0.75, 0.375, 0.0, 0.625, 0.0, 0.625, 0.25, 0.375, 0.25, 0.375, 0.25, 0.625, 0.25, 0.625, 0.5, 0.375, 0.5, 0.375, 0.5, 0.625, 0.5, 0.625, 0.75, 0.375, 0.75, 0.375, 0.75, 0.625, 0.75, 0.625, 1.0, 0.375, 1.0, 0.125, 0.5, 0.375, 0.5, 0.375, 0.75, 0.125, 0.75, 0.625, 0.5, 0.875, 0.5, 0.875, 0.75, 0.625, 0.75, 0.625, 0.01427, 0.625, 0.2357, 0.625, 0.25, 0.625, 0.0, 0.625, 0.2357, 0.625, 0.01427, 0.625, 0.0, 0.625, 0.25, 0.625, 0.2357, 0.625, 0.2357, 0.625, 0.25, 0.625, 0.25, 0.625, 0.01427, 0.625, 0.01427, 0.625, 0.0, 0.625, 0.0, 0.625, 0.2357, 0.625, 0.01427, 0.625, 0.01427, 0.625, 0.2357, 0.625, 0.01427, 0.625, 0.01427, 0.625, 0.01427, 0.625, 0.01427, 0.625, 0.01427, 0.625, 0.2357, 0.625, 0.2357, 0.625, 0.01427, 0.625, 0.2357, 0.625, 0.2357, 0.625, 0.2357, 0.625, 0.2357, 0.625, 0.8664, 0.625, 0.7596, 0.625, 0.7596, 0.625, 0.8664, 0.625, 0.7632, 0.625, 0.7596, 0.625, 0.75, 0.625, 0.75, 0.625, 0.8629, 0.625, 0.7632, 0.625, 0.75, 0.625, 0.875, 0.625, 0.7596, 0.625, 0.8664, 0.625, 0.875, 0.625, 0.75, 0.625, 0.8664, 0.625, 0.8629, 0.625, 0.875, 0.625, 0.875, 0.625, 0.8832, 0.625, 0.9912, 0.625, 1.0, 0.625, 0.875, 0.625, 0.9878, 0.625, 0.8865, 0.625, 0.875, 0.625, 1.0, 0.625, 0.9912, 0.625, 0.9878, 0.625, 1.0, 0.625, 1.0, 0.625, 0.8865, 0.625, 0.8832, 0.625, 0.875, 0.625, 0.875, 0.625, 0.8664, 0.625, 0.7596, 0.625, 0.7632, 0.625, 0.8629, 0.625, 0.9912, 0.625, 0.8832, 0.625, 0.8865, 0.625, 0.9878, 0.625, 0.7596, 0.625, 0.7632, 0.625, 0.7632, 0.625, 0.7596, 0.625, 0.8865, 0.625, 0.9878, 0.625, 0.9878, 0.625, 0.8865, 0.625, 0.8629, 0.625, 0.8664, 0.625, 0.8664, 0.625, 0.8629, 0.625, 0.7632, 0.625, 0.8629, 0.625, 0.8629, 0.625, 0.7632, 0.625, 0.9878, 0.625, 0.9912, 0.625, 0.9912, 0.625, 0.9878, 0.625, 0.9912, 0.625, 0.8832, 0.625, 0.8832, 0.625, 0.9912, 0.625, 0.264, 0.625, 0.2602, 0.625, 0.25, 0.625, 0.25, 0.625, 0.3655, 0.625, 0.3618, 0.625, 0.375, 0.625, 0.375, 0.625, 0.2602, 0.625, 0.3655, 0.625, 0.375, 0.625, 0.25, 0.625, 0.3618, 0.625, 0.264, 0.625, 0.25, 0.625, 0.375, 0.625, 0.4854, 0.625, 0.3883, 0.625, 0.375, 0.625, 0.5, 0.625, 0.3883, 0.625, 0.3845, 0.625, 0.375, 0.625, 0.375, 0.625, 0.3845, 0.625, 0.4894, 0.625, 0.5, 0.625, 0.375, 0.625, 0.4894, 0.625, 0.4854, 0.625, 0.5, 0.625, 0.5, 0.625, 0.3655, 0.625, 0.2602, 0.625, 0.264, 0.625, 0.3618, 0.625, 0.4894, 0.625, 0.3845, 0.625, 0.3883, 0.625, 0.4854, 0.625, 0.4854, 0.625, 0.4894, 0.625, 0.4894, 0.625, 0.4854, 0.625, 0.2602, 0.625, 0.264, 0.625, 0.264, 0.625, 0.2602, 0.625, 0.3845, 0.625, 0.3883, 0.625, 0.3883, 0.625, 0.3845, 0.625, 0.264, 0.625, 0.3618, 0.625, 0.3618, 0.625, 0.264, 0.625, 0.3618, 0.625, 0.3655, 0.625, 0.3655, 0.625, 0.3618, 0.625, 0.4894, 0.625, 0.3845, 0.625, 0.3845, 0.625, 0.4894, 0.411, 0.0216, 0.589, 0.0216, 0.589, 0.0216, 0.411, 0.0216, 0.375, 0.25, 0.625, 0.25, 0.625, 0.5, 0.375, 0.5, 0.375, 0.5, 0.625, 0.5, 0.625, 0.75, 0.375, 0.75, 0.6, 0.7859, 0.6, 0.9641, 0.6, 0.9641, 0.6, 0.7859, 0.125, 0.5, 0.375, 0.5, 0.375, 0.75, 0.125, 0.75, 0.625, 0.5, 0.875, 0.5, 0.875, 0.75, 0.625, 0.75, 0.4, 0.9641, 0.6, 0.9641, 0.625, 1.0, 0.375, 1.0, 0.6, 0.7859, 0.4, 0.7859, 0.375, 0.75, 0.625, 0.75, 0.4, 0.7859, 0.4, 0.9641, 0.375, 1.0, 0.375, 0.75, 0.6, 0.9641, 0.6, 0.7859, 0.625, 0.75, 0.625, 1.0, 0.411, 0.0216, 0.411, 0.2284, 0.375, 0.25, 0.375, 0.0, 0.589, 0.0216, 0.411, 0.0216, 0.375, 0.0, 0.625, 0.0, 0.589, 0.2284, 0.589, 0.0216, 0.625, 0.0, 0.625, 0.25, 0.411, 0.2284, 0.589, 0.2284, 0.625, 0.25, 0.375, 0.25, 0.411, 0.0216, 0.589, 0.0216, 0.589, 0.2284, 0.411, 0.2284, 0.589, 0.0216, 0.589, 0.2284, 0.589, 0.2284, 0.589, 0.0216, 0.411, 0.2284, 0.411, 0.0216, 0.411, 0.0216, 0.411, 0.2284, 0.589, 0.2284, 0.411, 0.2284, 0.411, 0.2284, 0.589, 0.2284, 0.4, 0.7859, 0.6, 0.7859, 0.6, 0.9641, 0.4, 0.9641, 0.4, 0.7859, 0.6, 0.7859, 0.6, 0.7859, 0.4, 0.7859, 0.4, 0.9641, 0.4, 0.7859, 0.4, 0.7859, 0.4, 0.9641, 0.6, 0.9641, 0.4, 0.9641, 0.4, 0.9641, 0.6, 0.9641, 0.411, 0.0216, 0.411, 0.0216, 0.589, 0.0216, 0.589, 0.0216, 0.375, 0.25, 0.375, 0.5, 0.625, 0.5, 0.625, 0.25, 0.375, 0.5, 0.375, 0.75, 0.625, 0.75, 0.625, 0.5, 0.6, 0.7859, 0.6, 0.7859, 0.6, 0.9641, 0.6, 0.9641, 0.125, 0.5, 0.125, 0.75, 0.375, 0.75, 0.375, 0.5, 0.625, 0.5, 0.625, 0.75, 0.875, 0.75, 0.875, 0.5, 0.4, 0.9641, 0.375, 1.0, 0.625, 1.0, 0.6, 0.9641, 0.6, 0.7859, 0.625, 0.75, 0.375, 0.75, 0.4, 0.7859, 0.4, 0.7859, 0.375, 0.75, 0.375, 1.0, 0.4, 0.9641, 0.6, 0.9641, 0.625, 1.0, 0.625, 0.75, 0.6, 0.7859, 0.411, 0.0216, 0.375, 0.0, 0.375, 0.25, 0.411, 0.2284, 0.589, 0.0216, 0.625, 0.0, 0.375, 0.0, 0.411, 0.0216, 0.589, 0.2284, 0.625, 0.25, 0.625, 0.0, 0.589, 0.0216, 0.411, 0.2284, 0.375, 0.25, 0.625, 0.25, 0.589, 0.2284, 0.411, 0.0216, 0.411, 0.2284, 0.589, 0.2284, 0.589, 0.0216, 0.589, 0.0216, 0.589, 0.0216, 0.589, 0.2284, 0.589, 0.2284, 0.411, 0.2284, 0.411, 0.2284, 0.411, 0.0216, 0.411, 0.0216, 0.589, 0.2284, 0.589, 0.2284, 0.411, 0.2284, 0.411, 0.2284, 0.4, 0.7859, 0.4, 0.9641, 0.6, 0.9641, 0.6, 0.7859, 0.4, 0.7859, 0.4, 0.7859, 0.6, 0.7859, 0.6, 0.7859, 0.4, 0.9641, 0.4, 0.9641, 0.4, 0.7859, 0.4, 0.7859, 0.6, 0.9641, 0.6, 0.9641, 0.4, 0.9641, 0.4, 0.9641, 1.0, 0.5, 1.0, 1.0, 0.9375, 1.0, 0.9375, 0.5, 0.9375, 0.5, 0.9375, 1.0, 0.875, 1.0, 0.875, 0.5, 0.875, 0.5, 0.875, 1.0, 0.8125, 1.0, 0.8125, 0.5, 0.8125, 0.5, 0.8125, 1.0, 0.75, 1.0, 0.75, 0.5, 0.75, 0.5, 0.75, 1.0, 0.6875, 1.0, 0.6875, 0.5, 0.6875, 0.5, 0.6875, 1.0, 0.625, 1.0, 0.625, 0.5, 0.625, 0.5, 0.625, 1.0, 0.5625, 1.0, 0.5625, 0.5, 0.5625, 0.5, 0.5625, 1.0, 0.5, 1.0, 0.5, 0.5, 0.5, 0.5, 0.5, 1.0, 0.4375, 1.0, 0.4375, 0.5, 0.4375, 0.5, 0.4375, 1.0, 0.375, 1.0, 0.375, 0.5, 0.375, 0.5, 0.375, 1.0, 0.3125, 1.0, 0.3125, 0.5, 0.3125, 0.5, 0.3125, 1.0, 0.25, 1.0, 0.25, 0.5, 0.25, 0.5, 0.25, 1.0, 0.1875, 1.0, 0.1875, 0.5, 0.1875, 0.5, 0.1875, 1.0, 0.125, 1.0, 0.125, 0.5, 0.3418, 0.4717, 0.25, 0.49, 0.1582, 0.4717, 0.08029, 0.4197, 0.02827, 0.3418, 0.01, 0.25, 0.02827, 0.1582, 0.08029, 0.08029, 0.1582, 0.02827, 0.25, 0.01, 0.3418, 0.02827, 0.4197, 0.08029, 0.4717, 0.1582, 0.49, 0.25, 0.4717, 0.3418, 0.4197, 0.4197, 0.125, 0.5, 0.125, 1.0, 0.0625, 1.0, 0.0625, 0.5, 0.0625, 0.5, 0.0625, 1.0, 0.0, 1.0, 0.0, 0.5, 0.908, 0.3154, 0.921, 0.25, 0.921, 0.25, 0.908, 0.3154, 0.8154, 0.408, 0.75, 0.421, 0.75, 0.49, 0.8418, 0.4717, 0.8709, 0.3709, 0.8154, 0.408, 0.8418, 0.4717, 0.9197, 0.4197, 0.908, 0.3154, 0.8709, 0.3709, 0.9197, 0.4197, 0.9717, 0.3418, 0.921, 0.25, 0.908, 0.3154, 0.9717, 0.3418, 0.99, 0.25, 0.908, 0.1846, 0.921, 0.25, 0.99, 0.25, 0.9717, 0.1582, 0.8709, 0.1291, 0.908, 0.1846, 0.9717, 0.1582, 0.9197, 0.08029, 0.8154, 0.09199, 0.8709, 0.1291, 0.9197, 0.08029, 0.8418, 0.02827, 0.75, 0.07897, 0.8154, 0.09199, 0.8418, 0.02827, 0.75, 0.01, 0.6846, 0.09199, 0.75, 0.07897, 0.75, 0.01, 0.6582, 0.02827, 0.6291, 0.1291, 0.6846, 0.09199, 0.6582, 0.02827, 0.5803, 0.08029, 0.592, 0.1846, 0.6291, 0.1291, 0.5803, 0.08029, 0.5283, 0.1582, 0.579, 0.25, 0.592, 0.1846, 0.5283, 0.1582, 0.51, 0.25, 0.592, 0.3154, 0.579, 0.25, 0.51, 0.25, 0.5283, 0.3418, 0.6291, 0.3709, 0.592, 0.3154, 0.5283, 0.3418, 0.5803, 0.4197, 0.6846, 0.408, 0.6291, 0.3709, 0.5803, 0.4197, 0.6582, 0.4717, 0.75, 0.421, 0.6846, 0.408, 0.6582, 0.4717, 0.75, 0.49, 0.75, 0.421, 0.8154, 0.408, 0.8709, 0.3709, 0.908, 0.3154, 0.921, 0.25, 0.908, 0.1846, 0.8709, 0.1291, 0.8154, 0.09199, 0.75, 0.07897, 0.6846, 0.09199, 0.6291, 0.1291, 0.592, 0.1846, 0.579, 0.25, 0.592, 0.3154, 0.6291, 0.3709, 0.6846, 0.408, 0.592, 0.1846, 0.579, 0.25, 0.579, 0.25, 0.592, 0.1846, 0.921, 0.25, 0.908, 0.1846, 0.908, 0.1846, 0.921, 0.25, 0.579, 0.25, 0.592, 0.3154, 0.592, 0.3154, 0.579, 0.25, 0.908, 0.1846, 0.8709, 0.1291, 0.8709, 0.1291, 0.908, 0.1846, 0.592, 0.3154, 0.6291, 0.3709, 0.6291, 0.3709, 0.592, 0.3154, 0.8709, 0.1291, 0.8154, 0.09199, 0.8154, 0.09199, 0.8709, 0.1291, 0.6291, 0.3709, 0.6846, 0.408, 0.6846, 0.408, 0.6291, 0.3709, 0.8154, 0.09199, 0.75, 0.07897, 0.75, 0.07897, 0.8154, 0.09199, 0.75, 0.421, 0.8154, 0.408, 0.8154, 0.408, 0.75, 0.421, 0.6846, 0.408, 0.75, 0.421, 0.75, 0.421, 0.6846, 0.408, 0.75, 0.07897, 0.6846, 0.09199, 0.6846, 0.09199, 0.75, 0.07897, 0.8154, 0.408, 0.8709, 0.3709, 0.8709, 0.3709, 0.8154, 0.408, 0.6846, 0.09199, 0.6291, 0.1291, 0.6291, 0.1291, 0.6846, 0.09199, 0.8709, 0.3709, 0.908, 0.3154, 0.908, 0.3154, 0.8709, 0.3709, 0.6291, 0.1291, 0.592, 0.1846, 0.592, 0.1846, 0.6291, 0.1291, 1.0, 0.5, 1.0, 1.0, 0.9375, 1.0, 0.9375, 0.5, 0.9375, 0.5, 0.9375, 1.0, 0.875, 1.0, 0.875, 0.5, 0.875, 0.5, 0.875, 1.0, 0.8125, 1.0, 0.8125, 0.5, 0.8125, 0.5, 0.8125, 1.0, 0.75, 1.0, 0.75, 0.5, 0.75, 0.5, 0.75, 1.0, 0.6875, 1.0, 0.6875, 0.5, 0.6875, 0.5, 0.6875, 1.0, 0.625, 1.0, 0.625, 0.5, 0.625, 0.5, 0.625, 1.0, 0.5625, 1.0, 0.5625, 0.5, 0.5625, 0.5, 0.5625, 1.0, 0.5, 1.0, 0.5, 0.5, 0.5, 0.5, 0.5, 1.0, 0.4375, 1.0, 0.4375, 0.5, 0.4375, 0.5, 0.4375, 1.0, 0.375, 1.0, 0.375, 0.5, 0.375, 0.5, 0.375, 1.0, 0.3125, 1.0, 0.3125, 0.5, 0.3125, 0.5, 0.3125, 1.0, 0.25, 1.0, 0.25, 0.5, 0.25, 0.5, 0.25, 1.0, 0.1875, 1.0, 0.1875, 0.5, 0.1875, 0.5, 0.1875, 1.0, 0.125, 1.0, 0.125, 0.5, 0.3418, 0.4717, 0.25, 0.49, 0.1582, 0.4717, 0.08029, 0.4197, 0.02827, 0.3418, 0.01, 0.25, 0.02827, 0.1582, 0.08029, 0.08029, 0.1582, 0.02827, 0.25, 0.01, 0.3418, 0.02827, 0.4197, 0.08029, 0.4717, 0.1582, 0.49, 0.25, 0.4717, 0.3418, 0.4197, 0.4197, 0.125, 0.5, 0.125, 1.0, 0.0625, 1.0, 0.0625, 0.5, 0.0625, 0.5, 0.0625, 1.0, 0.0, 1.0, 0.0, 0.5, 0.908, 0.3154, 0.921, 0.25, 0.921, 0.25, 0.908, 0.3154, 0.8154, 0.408, 0.75, 0.421, 0.75, 0.49, 0.8418, 0.4717, 0.8709, 0.3709, 0.8154, 0.408, 0.8418, 0.4717, 0.9197, 0.4197, 0.908, 0.3154, 0.8709, 0.3709, 0.9197, 0.4197, 0.9717, 0.3418, 0.921, 0.25, 0.908, 0.3154, 0.9717, 0.3418, 0.99, 0.25, 0.908, 0.1846, 0.921, 0.25, 0.99, 0.25, 0.9717, 0.1582, 0.8709, 0.1291, 0.908, 0.1846, 0.9717, 0.1582, 0.9197, 0.08029, 0.8154, 0.09199, 0.8709, 0.1291, 0.9197, 0.08029, 0.8418, 0.02827, 0.75, 0.07897, 0.8154, 0.09199, 0.8418, 0.02827, 0.75, 0.01, 0.6846, 0.09199, 0.75, 0.07897, 0.75, 0.01, 0.6582, 0.02827, 0.6291, 0.1291, 0.6846, 0.09199, 0.6582, 0.02827, 0.5803, 0.08029, 0.592, 0.1846, 0.6291, 0.1291, 0.5803, 0.08029, 0.5283, 0.1582, 0.579, 0.25, 0.592, 0.1846, 0.5283, 0.1582, 0.51, 0.25, 0.592, 0.3154, 0.579, 0.25, 0.51, 0.25, 0.5283, 0.3418, 0.6291, 0.3709, 0.592, 0.3154, 0.5283, 0.3418, 0.5803, 0.4197, 0.6846, 0.408, 0.6291, 0.3709, 0.5803, 0.4197, 0.6582, 0.4717, 0.75, 0.421, 0.6846, 0.408, 0.6582, 0.4717, 0.75, 0.49, 0.75, 0.421, 0.8154, 0.408, 0.8709, 0.3709, 0.908, 0.3154, 0.921, 0.25, 0.908, 0.1846, 0.8709, 0.1291, 0.8154, 0.09199, 0.75, 0.07897, 0.6846, 0.09199, 0.6291, 0.1291, 0.592, 0.1846, 0.579, 0.25, 0.592, 0.3154, 0.6291, 0.3709, 0.6846, 0.408, 0.592, 0.1846, 0.579, 0.25, 0.579, 0.25, 0.592, 0.1846, 0.921, 0.25, 0.908, 0.1846, 0.908, 0.1846, 0.921, 0.25, 0.579, 0.25, 0.592, 0.3154, 0.592, 0.3154, 0.579, 0.25, 0.908, 0.1846, 0.8709, 0.1291, 0.8709, 0.1291, 0.908, 0.1846, 0.592, 0.3154, 0.6291, 0.3709, 0.6291, 0.3709, 0.592, 0.3154, 0.8709, 0.1291, 0.8154, 0.09199, 0.8154, 0.09199, 0.8709, 0.1291, 0.6291, 0.3709, 0.6846, 0.408, 0.6846, 0.408, 0.6291, 0.3709, 0.8154, 0.09199, 0.75, 0.07897, 0.75, 0.07897, 0.8154, 0.09199, 0.75, 0.421, 0.8154, 0.408, 0.8154, 0.408, 0.75, 0.421, 0.6846, 0.408, 0.75, 0.421, 0.75, 0.421, 0.6846, 0.408, 0.75, 0.07897, 0.6846, 0.09199, 0.6846, 0.09199, 0.75, 0.07897, 0.8154, 0.408, 0.8709, 0.3709, 0.8709, 0.3709, 0.8154, 0.408, 0.6846, 0.09199, 0.6291, 0.1291, 0.6291, 0.1291, 0.6846, 0.09199, 0.8709, 0.3709, 0.908, 0.3154, 0.908, 0.3154, 0.8709, 0.3709, 0.6291, 0.1291, 0.592, 0.1846, 0.592, 0.1846, 0.6291, 0.1291, 1.0, 0.5, 1.0, 1.0, 0.9375, 1.0, 0.9375, 0.5, 0.9375, 0.5, 0.9375, 1.0, 0.875, 1.0, 0.875, 0.5, 0.875, 0.5, 0.875, 1.0, 0.8125, 1.0, 0.8125, 0.5, 0.8125, 0.5, 0.8125, 1.0, 0.75, 1.0, 0.75, 0.5, 0.75, 0.5, 0.75, 1.0, 0.6875, 1.0, 0.6875, 0.5, 0.6875, 0.5, 0.6875, 1.0, 0.625, 1.0, 0.625, 0.5, 0.625, 0.5, 0.625, 1.0, 0.5625, 1.0, 0.5625, 0.5, 0.5625, 0.5, 0.5625, 1.0, 0.5, 1.0, 0.5, 0.5, 0.5, 0.5, 0.5, 1.0, 0.4375, 1.0, 0.4375, 0.5, 0.4375, 0.5, 0.4375, 1.0, 0.375, 1.0, 0.375, 0.5, 0.375, 0.5, 0.375, 1.0, 0.3125, 1.0, 0.3125, 0.5, 0.3125, 0.5, 0.3125, 1.0, 0.25, 1.0, 0.25, 0.5, 0.25, 0.5, 0.25, 1.0, 0.1875, 1.0, 0.1875, 0.5, 0.1875, 0.5, 0.1875, 1.0, 0.125, 1.0, 0.125, 0.5, 0.3418, 0.4717, 0.25, 0.49, 0.1582, 0.4717, 0.08029, 0.4197, 0.02827, 0.3418, 0.01, 0.25, 0.02827, 0.1582, 0.08029, 0.08029, 0.1582, 0.02827, 0.25, 0.01, 0.3418, 0.02827, 0.4197, 0.08029, 0.4717, 0.1582, 0.49, 0.25, 0.4717, 0.3418, 0.4197, 0.4197, 0.125, 0.5, 0.125, 1.0, 0.0625, 1.0, 0.0625, 0.5, 0.0625, 0.5, 0.0625, 1.0, 0.0, 1.0, 0.0, 0.5, 0.908, 0.3154, 0.921, 0.25, 0.921, 0.25, 0.908, 0.3154, 0.8154, 0.408, 0.75, 0.421, 0.75, 0.49, 0.8418, 0.4717, 0.8709, 0.3709, 0.8154, 0.408, 0.8418, 0.4717, 0.9197, 0.4197, 0.908, 0.3154, 0.8709, 0.3709, 0.9197, 0.4197, 0.9717, 0.3418, 0.921, 0.25, 0.908, 0.3154, 0.9717, 0.3418, 0.99, 0.25, 0.908, 0.1846, 0.921, 0.25, 0.99, 0.25, 0.9717, 0.1582, 0.8709, 0.1291, 0.908, 0.1846, 0.9717, 0.1582, 0.9197, 0.08029, 0.8154, 0.09199, 0.8709, 0.1291, 0.9197, 0.08029, 0.8418, 0.02827, 0.75, 0.07897, 0.8154, 0.09199, 0.8418, 0.02827, 0.75, 0.01, 0.6846, 0.09199, 0.75, 0.07897, 0.75, 0.01, 0.6582, 0.02827, 0.6291, 0.1291, 0.6846, 0.09199, 0.6582, 0.02827, 0.5803, 0.08029, 0.592, 0.1846, 0.6291, 0.1291, 0.5803, 0.08029, 0.5283, 0.1582, 0.579, 0.25, 0.592, 0.1846, 0.5283, 0.1582, 0.51, 0.25, 0.592, 0.3154, 0.579, 0.25, 0.51, 0.25, 0.5283, 0.3418, 0.6291, 0.3709, 0.592, 0.3154, 0.5283, 0.3418, 0.5803, 0.4197, 0.6846, 0.408, 0.6291, 0.3709, 0.5803, 0.4197, 0.6582, 0.4717, 0.75, 0.421, 0.6846, 0.408, 0.6582, 0.4717, 0.75, 0.49, 0.75, 0.421, 0.8154, 0.408, 0.8709, 0.3709, 0.908, 0.3154, 0.921, 0.25, 0.908, 0.1846, 0.8709, 0.1291, 0.8154, 0.09199, 0.75, 0.07897, 0.6846, 0.09199, 0.6291, 0.1291, 0.592, 0.1846, 0.579, 0.25, 0.592, 0.3154, 0.6291, 0.3709, 0.6846, 0.408, 0.592, 0.1846, 0.579, 0.25, 0.579, 0.25, 0.592, 0.1846, 0.921, 0.25, 0.908, 0.1846, 0.908, 0.1846, 0.921, 0.25, 0.579, 0.25, 0.592, 0.3154, 0.592, 0.3154, 0.579, 0.25, 0.908, 0.1846, 0.8709, 0.1291, 0.8709, 0.1291, 0.908, 0.1846, 0.592, 0.3154, 0.6291, 0.3709, 0.6291, 0.3709, 0.592, 0.3154, 0.8709, 0.1291, 0.8154, 0.09199, 0.8154, 0.09199, 0.8709, 0.1291, 0.6291, 0.3709, 0.6846, 0.408, 0.6846, 0.408, 0.6291, 0.3709, 0.8154, 0.09199, 0.75, 0.07897, 0.75, 0.07897, 0.8154, 0.09199, 0.75, 0.421, 0.8154, 0.408, 0.8154, 0.408, 0.75, 0.421, 0.6846, 0.408, 0.75, 0.421, 0.75, 0.421, 0.6846, 0.408, 0.75, 0.07897, 0.6846, 0.09199, 0.6846, 0.09199, 0.75, 0.07897, 0.8154, 0.408, 0.8709, 0.3709, 0.8709, 0.3709, 0.8154, 0.408, 0.6846, 0.09199, 0.6291, 0.1291, 0.6291, 0.1291, 0.6846, 0.09199, 0.8709, 0.3709, 0.908, 0.3154, 0.908, 0.3154, 0.8709, 0.3709, 0.6291, 0.1291, 0.592, 0.1846, 0.592, 0.1846, 0.6291, 0.1291, 1.0, 0.5, 1.0, 1.0, 0.9375, 1.0, 0.9375, 0.5, 0.9375, 0.5, 0.9375, 1.0, 0.875, 1.0, 0.875, 0.5, 0.875, 0.5, 0.875, 1.0, 0.8125, 1.0, 0.8125, 0.5, 0.8125, 0.5, 0.8125, 1.0, 0.75, 1.0, 0.75, 0.5, 0.75, 0.5, 0.75, 1.0, 0.6875, 1.0, 0.6875, 0.5, 0.6875, 0.5, 0.6875, 1.0, 0.625, 1.0, 0.625, 0.5, 0.625, 0.5, 0.625, 1.0, 0.5625, 1.0, 0.5625, 0.5, 0.5625, 0.5, 0.5625, 1.0, 0.5, 1.0, 0.5, 0.5, 0.5, 0.5, 0.5, 1.0, 0.4375, 1.0, 0.4375, 0.5, 0.4375, 0.5, 0.4375, 1.0, 0.375, 1.0, 0.375, 0.5, 0.375, 0.5, 0.375, 1.0, 0.3125, 1.0, 0.3125, 0.5, 0.3125, 0.5, 0.3125, 1.0, 0.25, 1.0, 0.25, 0.5, 0.25, 0.5, 0.25, 1.0, 0.1875, 1.0, 0.1875, 0.5, 0.1875, 0.5, 0.1875, 1.0, 0.125, 1.0, 0.125, 0.5, 0.3418, 0.4717, 0.25, 0.49, 0.1582, 0.4717, 0.08029, 0.4197, 0.02827, 0.3418, 0.01, 0.25, 0.02827, 0.1582, 0.08029, 0.08029, 0.1582, 0.02827, 0.25, 0.01, 0.3418, 0.02827, 0.4197, 0.08029, 0.4717, 0.1582, 0.49, 0.25, 0.4717, 0.3418, 0.4197, 0.4197, 0.125, 0.5, 0.125, 1.0, 0.0625, 1.0, 0.0625, 0.5, 0.0625, 0.5, 0.0625, 1.0, 0.0, 1.0, 0.0, 0.5, 0.908, 0.3154, 0.921, 0.25, 0.921, 0.25, 0.908, 0.3154, 0.8154, 0.408, 0.75, 0.421, 0.75, 0.49, 0.8418, 0.4717, 0.8709, 0.3709, 0.8154, 0.408, 0.8418, 0.4717, 0.9197, 0.4197, 0.908, 0.3154, 0.8709, 0.3709, 0.9197, 0.4197, 0.9717, 0.3418, 0.921, 0.25, 0.908, 0.3154, 0.9717, 0.3418, 0.99, 0.25, 0.908, 0.1846, 0.921, 0.25, 0.99, 0.25, 0.9717, 0.1582, 0.8709, 0.1291, 0.908, 0.1846, 0.9717, 0.1582, 0.9197, 0.08029, 0.8154, 0.09199, 0.8709, 0.1291, 0.9197, 0.08029, 0.8418, 0.02827, 0.75, 0.07897, 0.8154, 0.09199, 0.8418, 0.02827, 0.75, 0.01, 0.6846, 0.09199, 0.75, 0.07897, 0.75, 0.01, 0.6582, 0.02827, 0.6291, 0.1291, 0.6846, 0.09199, 0.6582, 0.02827, 0.5803, 0.08029, 0.592, 0.1846, 0.6291, 0.1291, 0.5803, 0.08029, 0.5283, 0.1582, 0.579, 0.25, 0.592, 0.1846, 0.5283, 0.1582, 0.51, 0.25, 0.592, 0.3154, 0.579, 0.25, 0.51, 0.25, 0.5283, 0.3418, 0.6291, 0.3709, 0.592, 0.3154, 0.5283, 0.3418, 0.5803, 0.4197, 0.6846, 0.408, 0.6291, 0.3709, 0.5803, 0.4197, 0.6582, 0.4717, 0.75, 0.421, 0.6846, 0.408, 0.6582, 0.4717, 0.75, 0.49, 0.75, 0.421, 0.8154, 0.408, 0.8709, 0.3709, 0.908, 0.3154, 0.921, 0.25, 0.908, 0.1846, 0.8709, 0.1291, 0.8154, 0.09199, 0.75, 0.07897, 0.6846, 0.09199, 0.6291, 0.1291, 0.592, 0.1846, 0.579, 0.25, 0.592, 0.3154, 0.6291, 0.3709, 0.6846, 0.408, 0.592, 0.1846, 0.579, 0.25, 0.579, 0.25, 0.592, 0.1846, 0.921, 0.25, 0.908, 0.1846, 0.908, 0.1846, 0.921, 0.25, 0.579, 0.25, 0.592, 0.3154, 0.592, 0.3154, 0.579, 0.25, 0.908, 0.1846, 0.8709, 0.1291, 0.8709, 0.1291, 0.908, 0.1846, 0.592, 0.3154, 0.6291, 0.3709, 0.6291, 0.3709, 0.592, 0.3154, 0.8709, 0.1291, 0.8154, 0.09199, 0.8154, 0.09199, 0.8709, 0.1291, 0.6291, 0.3709, 0.6846, 0.408, 0.6846, 0.408, 0.6291, 0.3709, 0.8154, 0.09199, 0.75, 0.07897, 0.75, 0.07897, 0.8154, 0.09199, 0.75, 0.421, 0.8154, 0.408, 0.8154, 0.408, 0.75, 0.421, 0.6846, 0.408, 0.75, 0.421, 0.75, 0.421, 0.6846, 0.408, 0.75, 0.07897, 0.6846, 0.09199, 0.6846, 0.09199, 0.75, 0.07897, 0.8154, 0.408, 0.8709, 0.3709, 0.8709, 0.3709, 0.8154, 0.408, 0.6846, 0.09199, 0.6291, 0.1291, 0.6291, 0.1291, 0.6846, 0.09199, 0.8709, 0.3709, 0.908, 0.3154, 0.908, 0.3154, 0.8709, 0.3709, 0.6291, 0.1291, 0.592, 0.1846, 0.592, 0.1846, 0.6291, 0.1291, 0.375, 0.0, 0.625, 0.0, 0.625, 0.25, 0.375, 0.25, 0.375, 0.25, 0.625, 0.25, 0.625, 0.5, 0.375, 0.5, 0.375, 0.5, 0.625, 0.5, 0.625, 0.75, 0.375, 0.75, 0.375, 0.75, 0.625, 0.75, 0.625, 1.0, 0.375, 1.0, 0.125, 0.5, 0.375, 0.5, 0.375, 0.75, 0.125, 0.75, 0.625, 0.5, 0.875, 0.5, 0.875, 0.75, 0.625, 0.75, 0.375, 0.0, 0.625, 0.0, 0.625, 0.25, 0.375, 0.25, 0.375, 0.25, 0.625, 0.25, 0.625, 0.5, 0.375, 0.5, 0.375, 0.5, 0.625, 0.5, 0.625, 0.75, 0.375, 0.75, 0.375, 0.75, 0.625, 0.75, 0.625, 1.0, 0.375, 1.0, 0.125, 0.5, 0.375, 0.5, 0.375, 0.75, 0.125, 0.75, 0.625, 0.5, 0.875, 0.5, 0.875, 0.75, 0.625, 0.75, 0.375, 0.0, 0.625, 0.0, 0.625, 0.25, 0.375, 0.25, 0.375, 0.25, 0.625, 0.25, 0.625, 0.5, 0.375, 0.5, 0.375, 0.5, 0.625, 0.5, 0.625, 0.75, 0.375, 0.75, 0.375, 0.75, 0.625, 0.75, 0.625, 1.0, 0.375, 1.0, 0.125, 0.5, 0.375, 0.5, 0.375, 0.75, 0.125, 0.75, 0.625, 0.5, 0.875, 0.5, 0.875, 0.75, 0.625, 0.75, 0.375, 0.0, 0.625, 0.0, 0.625, 0.25, 0.375, 0.25, 0.375, 0.25, 0.625, 0.25, 0.625, 0.5, 0.375, 0.5, 0.375, 0.5, 0.625, 0.5, 0.625, 0.75, 0.375, 0.75, 0.375, 0.75, 0.625, 0.75, 0.625, 1.0, 0.375, 1.0, 0.125, 0.5, 0.375, 0.5, 0.375, 0.75, 0.125, 0.75, 0.625, 0.5, 0.875, 0.5, 0.875, 0.75, 0.625, 0.75, 1.0, 0.5, 1.0, 1.0, 0.8333, 1.0, 0.8333, 0.5, 0.8333, 0.5, 0.8333, 1.0, 0.6667, 1.0, 0.6667, 0.5, 0.6667, 0.5, 0.6667, 1.0, 0.5, 1.0, 0.5, 0.5, 0.5, 0.5, 0.5, 1.0, 0.3333, 1.0, 0.3333, 0.5, 0.4578, 0.37, 0.25, 0.49, 0.04215, 0.37, 0.04215, 0.13, 0.25, 0.01, 0.4578, 0.13, 0.3333, 0.5, 0.3333, 1.0, 0.1667, 1.0, 0.1667, 0.5, 0.1667, 0.5, 0.1667, 1.0, -8.941e-08, 1.0, -8.941e-08, 0.5, 0.75, 0.4289, 0.905, 0.3395, 0.905, 0.3395, 0.75, 0.4289, 0.905, 0.3395, 0.75, 0.4289, 0.75, 0.49, 0.9578, 0.37, 0.905, 0.1605, 0.905, 0.3395, 0.9578, 0.37, 0.9578, 0.13, 0.75, 0.07108, 0.905, 0.1605, 0.9578, 0.13, 0.75, 0.01, 0.595, 0.1605, 0.75, 0.07108, 0.75, 0.01, 0.5422, 0.13, 0.595, 0.3395, 0.595, 0.1605, 0.5422, 0.13, 0.5422, 0.37, 0.75, 0.4289, 0.595, 0.3395, 0.5422, 0.37, 0.75, 0.49, 0.75, 0.4289, 0.905, 0.3395, 0.905, 0.1605, 0.75, 0.07108, 0.595, 0.1605, 0.595, 0.3395, 0.595, 0.3395, 0.75, 0.4289, 0.75, 0.4289, 0.595, 0.3395, 0.75, 0.07108, 0.595, 0.1605, 0.595, 0.1605, 0.75, 0.07108, 0.905, 0.3395, 0.905, 0.1605, 0.905, 0.1605, 0.905, 0.3395, 0.595, 0.1605, 0.595, 0.3395, 0.595, 0.3395, 0.595, 0.1605, 0.905, 0.1605, 0.75, 0.07108, 0.75, 0.07108, 0.905, 0.1605, 0.375, 0.0, 0.625, 0.0, 0.625, 0.25, 0.375, 0.25, 0.375, 0.25, 0.625, 0.25, 0.625, 0.5, 0.375, 0.5, 0.375, 0.5, 0.625, 0.5, 0.625, 0.75, 0.375, 0.75, 0.375, 0.75, 0.625, 0.75, 0.625, 1.0, 0.375, 1.0, 0.125, 0.5, 0.375, 0.5, 0.375, 0.75, 0.125, 0.75, 0.625, 0.5, 0.875, 0.5, 0.875, 0.75, 0.625, 0.75, 0.375, 0.0, 0.625, 0.0, 0.625, 0.25, 0.375, 0.25, 0.375, 0.25, 0.625, 0.25, 0.625, 0.5, 0.375, 0.5, 0.375, 0.5, 0.625, 0.5, 0.625, 0.75, 0.375, 0.75, 0.375, 0.75, 0.625, 0.75, 0.625, 1.0, 0.375, 1.0, 0.125, 0.5, 0.375, 0.5, 0.375, 0.75, 0.125, 0.75, 0.625, 0.5, 0.875, 0.5, 0.875, 0.75, 0.625, 0.75, 0.375, 0.0, 0.625, 0.0, 0.625, 0.25, 0.375, 0.25, 0.375, 0.25, 0.625, 0.25, 0.625, 0.5, 0.375, 0.5, 0.375, 0.5, 0.625, 0.5, 0.625, 0.75, 0.375, 0.75, 0.375, 0.75, 0.625, 0.75, 0.625, 1.0, 0.375, 1.0, 0.125, 0.5, 0.375, 0.5, 0.375, 0.75, 0.125, 0.75, 0.625, 0.5, 0.875, 0.5, 0.875, 0.75, 0.625, 0.75, 0.375, 0.0, 0.625, 0.0, 0.625, 0.25, 0.375, 0.25, 0.375, 0.25, 0.625, 0.25, 0.625, 0.5, 0.375, 0.5, 0.375, 0.5, 0.625, 0.5, 0.625, 0.75, 0.375, 0.75, 0.375, 0.75, 0.625, 0.75, 0.625, 1.0, 0.375, 1.0, 0.125, 0.5, 0.375, 0.5, 0.375, 0.75, 0.125, 0.75, 0.625, 0.5, 0.875, 0.5, 0.875, 0.75, 0.625, 0.75, 0.375, 0.0, 0.625, 0.0, 0.625, 0.25, 0.375, 0.25, 0.375, 0.25, 0.625, 0.25, 0.625, 0.5, 0.375, 0.5, 0.375, 0.5, 0.625, 0.5, 0.625, 0.75, 0.375, 0.75, 0.375, 0.75, 0.625, 0.75, 0.625, 1.0, 0.375, 1.0, 0.125, 0.5, 0.375, 0.5, 0.375, 0.75, 0.125, 0.75, 0.625, 0.5, 0.875, 0.5, 0.875, 0.75, 0.625, 0.75])
me_cube.materials.append(mat_red_paint)
me_cube.materials.append(mat_front_lights)
me_cube.materials.append(mat_red_lights)
me_cube.materials.append(mat_windows)
me_cube.materials.append(mat_metal)
me_cube.materials.append(mat_wheel)
me_cube.use_mirror_vertex_groups = False
me_cube.update()

# ---- objects
ob_cube = bpy.data.objects.new('Cube', me_cube)

# ---- transforms, parenting, visibility, modifiers, constraints
ob_cube.location = (0.0, 0.0, 0.0)
ob_cube.lock_rotations_4d = False
ob_cube.empty_display_type = 'ARROWS'
ob_cube.lineart.crease_threshold = 0.0

# ---- collection membership
col_collection.objects.link(ob_cube)

# ---- scene / render settings (as saved in the file)
scene.frame_start = 1; scene.frame_end = 250; scene.frame_set(1)
scene.render.engine = 'BLENDER_EEVEE_NEXT'
scene.cycles.sampling_pattern = 'TABULATED_SOBOL'
scene.cycles.use_light_tree = False
scene.view_settings.view_transform = 'Filmic'
bpy.context.view_layer.update()

# ---- added for rendering (the .blend has no active camera): camera
cam_auto = bpy.data.cameras.new('AutoCamera')
cam_auto.lens = 50.0
cam_auto.sensor_width = 36.0
cam_auto.clip_end = 1000.0
ob_auto_camera = bpy.data.objects.new('AutoCamera', cam_auto)
scene.collection.objects.link(ob_auto_camera)
ob_auto_camera.location = (6.25909, -6.73091, 5.32341)
ob_auto_camera.rotation_euler = (1.09748, -7.21219e-08, 0.694738)
scene.camera = ob_auto_camera
bpy.context.view_layer.update()
